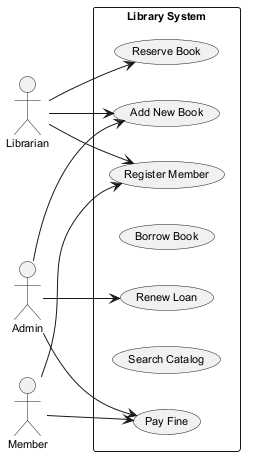

The diagram above was rendered by PlantUML. Its source (embedded in the PNG):
@startuml
skinparam backgroundColor #FFFFFF
skinparam classBackgroundColor #F1F8E9
skinparam classBorderColor #33691E
skinparam defaultFontSize 11
left to right direction
actor "Librarian" as Librarian
actor "Admin" as Admin
actor "Member" as Member
rectangle "Library System" {
  usecase "Add New Book" as UC_AddNewBook
  usecase "Pay Fine" as UC_PayFine
  usecase "Register Member" as UC_RegisterMember
  usecase "Borrow Book" as UC_BorrowBook
  usecase "Reserve Book" as UC_ReserveBook
  usecase "Search Catalog" as UC_SearchCatalog
  usecase "Renew Loan" as UC_RenewLoan
}
Librarian --> UC_ReserveBook
Librarian --> UC_AddNewBook
Librarian --> UC_RegisterMember
Admin --> UC_PayFine
Admin --> UC_AddNewBook
Admin --> UC_RenewLoan
Member --> UC_RegisterMember
Member --> UC_PayFine
@enduml